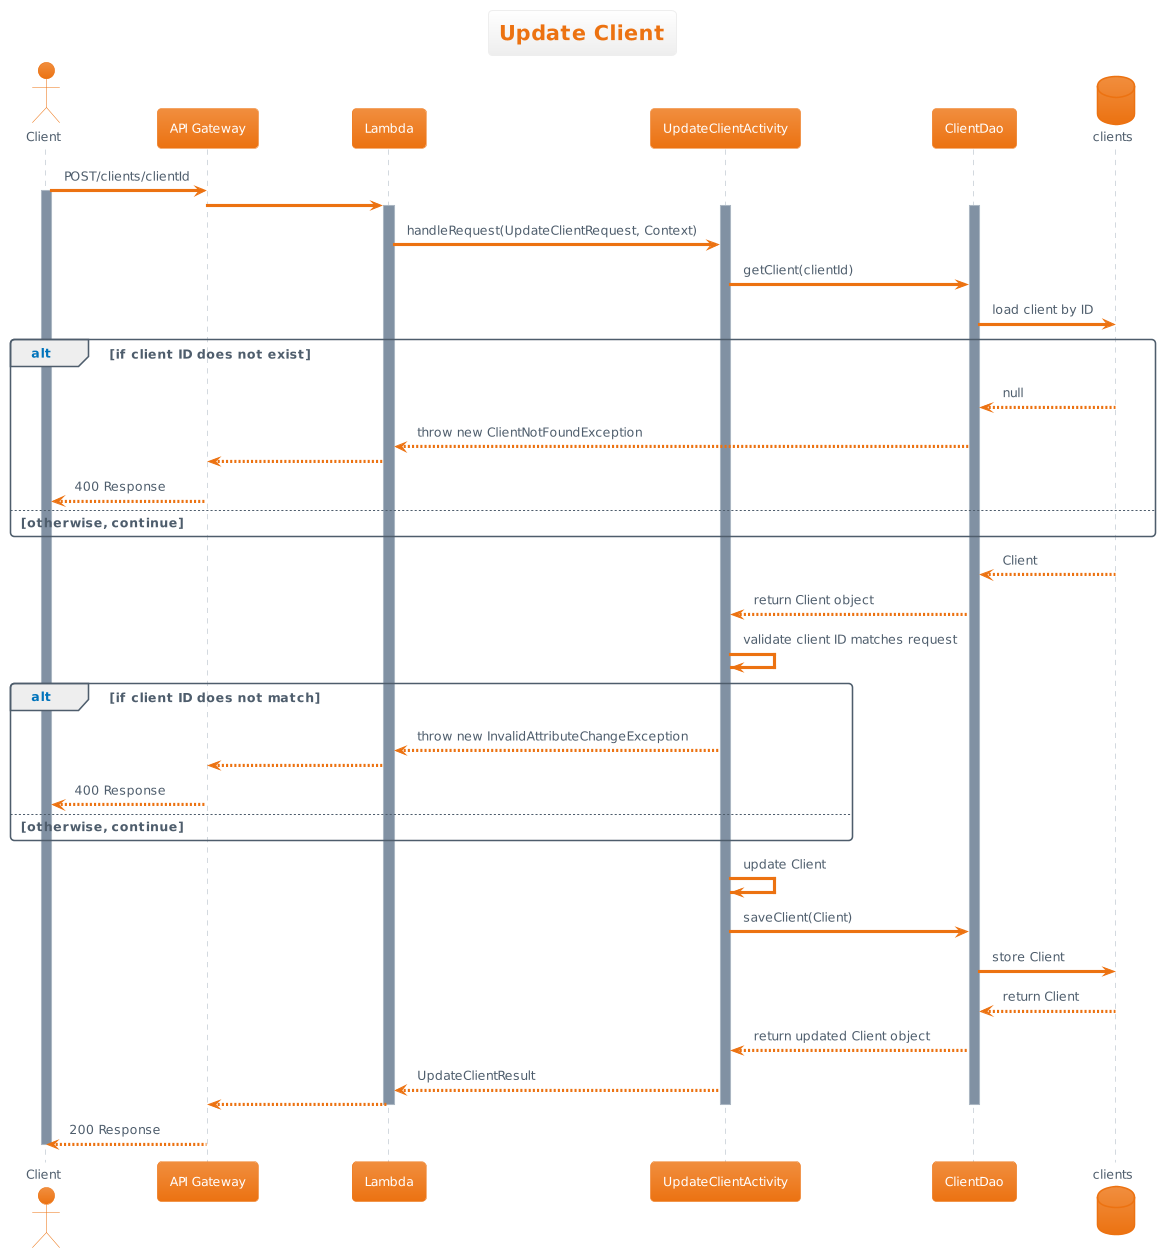

The diagram above was rendered by PlantUML. Its source (embedded in the PNG):
@startuml
!theme aws-orange
title Update Client

actor Client
participant "API Gateway" as APIGateway
participant Lambda
participant UpdateClientActivity
participant ClientDao
database clients

Client -> APIGateway : POST/clients/clientId
activate Client
APIGateway -> Lambda
activate Lambda
activate UpdateClientActivity
activate ClientDao
Lambda -> UpdateClientActivity : handleRequest(UpdateClientRequest, Context)
UpdateClientActivity -> ClientDao : getClient(clientId)
ClientDao -> clients : load client by ID

alt if client ID does not exist
 ClientDao <-- clients : null
 Lambda <-- ClientDao : throw new ClientNotFoundException
 APIGateway <-- Lambda
 Client <-- APIGateway : 400 Response
else otherwise, continue
end

ClientDao <-- clients : Client
UpdateClientActivity <-- ClientDao : return Client object
UpdateClientActivity -> UpdateClientActivity : validate client ID matches request

alt if client ID does not match
 Lambda <-- UpdateClientActivity : throw new InvalidAttributeChangeException
 APIGateway <-- Lambda
 Client <-- APIGateway : 400 Response
else otherwise, continue
end 

UpdateClientActivity -> UpdateClientActivity : update Client
UpdateClientActivity -> ClientDao : saveClient(Client)
ClientDao -> clients : store Client
ClientDao <-- clients : return Client
UpdateClientActivity <-- ClientDao : return updated Client object
Lambda <-- UpdateClientActivity : UpdateClientResult
APIGateway <-- Lambda
deactivate ClientDao
deactivate UpdateClientActivity
deactivate Lambda
Client <-- APIGateway : 200 Response
deactivate Client
@enduml